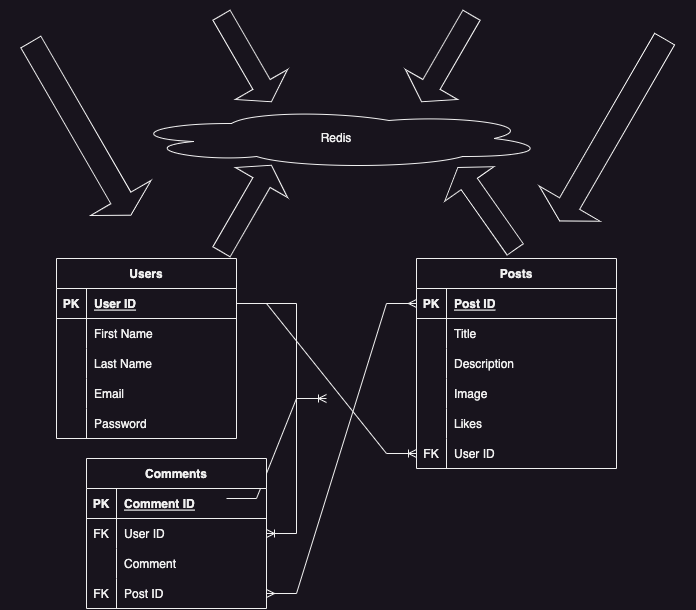

The diagram above was exported from draw.io. Its source (the exported page's mxGraphModel, read from the mxfile embedded in the PNG):
<mxGraphModel dx="954" dy="1760" grid="1" gridSize="10" guides="1" tooltips="1" connect="1" arrows="1" fold="1" page="1" pageScale="1" pageWidth="827" pageHeight="1169" math="0" shadow="0">
  <root>
    <mxCell id="0" />
    <mxCell id="1" parent="0" />
    <mxCell id="BM7Xf4lufg7W3xcb4uvc-2" value="Users" style="shape=table;startSize=30;container=1;collapsible=1;childLayout=tableLayout;fixedRows=1;rowLines=0;fontStyle=1;align=center;resizeLast=1;" parent="1" vertex="1">
      <mxGeometry x="80" y="120" width="180" height="180" as="geometry" />
    </mxCell>
    <mxCell id="BM7Xf4lufg7W3xcb4uvc-3" value="" style="shape=tableRow;horizontal=0;startSize=0;swimlaneHead=0;swimlaneBody=0;fillColor=none;collapsible=0;dropTarget=0;points=[[0,0.5],[1,0.5]];portConstraint=eastwest;top=0;left=0;right=0;bottom=1;" parent="BM7Xf4lufg7W3xcb4uvc-2" vertex="1">
      <mxGeometry y="30" width="180" height="30" as="geometry" />
    </mxCell>
    <mxCell id="BM7Xf4lufg7W3xcb4uvc-4" value="PK" style="shape=partialRectangle;connectable=0;fillColor=none;top=0;left=0;bottom=0;right=0;fontStyle=1;overflow=hidden;" parent="BM7Xf4lufg7W3xcb4uvc-3" vertex="1">
      <mxGeometry width="30" height="30" as="geometry">
        <mxRectangle width="30" height="30" as="alternateBounds" />
      </mxGeometry>
    </mxCell>
    <mxCell id="BM7Xf4lufg7W3xcb4uvc-5" value="User ID" style="shape=partialRectangle;connectable=0;fillColor=none;top=0;left=0;bottom=0;right=0;align=left;spacingLeft=6;fontStyle=5;overflow=hidden;" parent="BM7Xf4lufg7W3xcb4uvc-3" vertex="1">
      <mxGeometry x="30" width="150" height="30" as="geometry">
        <mxRectangle width="150" height="30" as="alternateBounds" />
      </mxGeometry>
    </mxCell>
    <mxCell id="kL7RMLi5o0IGArqM5IVf-34" style="shape=tableRow;horizontal=0;startSize=0;swimlaneHead=0;swimlaneBody=0;fillColor=none;collapsible=0;dropTarget=0;points=[[0,0.5],[1,0.5]];portConstraint=eastwest;top=0;left=0;right=0;bottom=0;" parent="BM7Xf4lufg7W3xcb4uvc-2" vertex="1">
      <mxGeometry y="60" width="180" height="30" as="geometry" />
    </mxCell>
    <mxCell id="kL7RMLi5o0IGArqM5IVf-35" style="shape=partialRectangle;connectable=0;fillColor=none;top=0;left=0;bottom=0;right=0;editable=1;overflow=hidden;" parent="kL7RMLi5o0IGArqM5IVf-34" vertex="1">
      <mxGeometry width="30" height="30" as="geometry">
        <mxRectangle width="30" height="30" as="alternateBounds" />
      </mxGeometry>
    </mxCell>
    <mxCell id="kL7RMLi5o0IGArqM5IVf-36" value="First Name" style="shape=partialRectangle;connectable=0;fillColor=none;top=0;left=0;bottom=0;right=0;align=left;spacingLeft=6;overflow=hidden;" parent="kL7RMLi5o0IGArqM5IVf-34" vertex="1">
      <mxGeometry x="30" width="150" height="30" as="geometry">
        <mxRectangle width="150" height="30" as="alternateBounds" />
      </mxGeometry>
    </mxCell>
    <mxCell id="0oNAoyERTF2InjssJXBF-15" style="shape=tableRow;horizontal=0;startSize=0;swimlaneHead=0;swimlaneBody=0;fillColor=none;collapsible=0;dropTarget=0;points=[[0,0.5],[1,0.5]];portConstraint=eastwest;top=0;left=0;right=0;bottom=0;" parent="BM7Xf4lufg7W3xcb4uvc-2" vertex="1">
      <mxGeometry y="90" width="180" height="30" as="geometry" />
    </mxCell>
    <mxCell id="0oNAoyERTF2InjssJXBF-16" style="shape=partialRectangle;connectable=0;fillColor=none;top=0;left=0;bottom=0;right=0;editable=1;overflow=hidden;" parent="0oNAoyERTF2InjssJXBF-15" vertex="1">
      <mxGeometry width="30" height="30" as="geometry">
        <mxRectangle width="30" height="30" as="alternateBounds" />
      </mxGeometry>
    </mxCell>
    <mxCell id="0oNAoyERTF2InjssJXBF-17" value="Last Name" style="shape=partialRectangle;connectable=0;fillColor=none;top=0;left=0;bottom=0;right=0;align=left;spacingLeft=6;overflow=hidden;" parent="0oNAoyERTF2InjssJXBF-15" vertex="1">
      <mxGeometry x="30" width="150" height="30" as="geometry">
        <mxRectangle width="150" height="30" as="alternateBounds" />
      </mxGeometry>
    </mxCell>
    <mxCell id="0oNAoyERTF2InjssJXBF-18" style="shape=tableRow;horizontal=0;startSize=0;swimlaneHead=0;swimlaneBody=0;fillColor=none;collapsible=0;dropTarget=0;points=[[0,0.5],[1,0.5]];portConstraint=eastwest;top=0;left=0;right=0;bottom=0;" parent="BM7Xf4lufg7W3xcb4uvc-2" vertex="1">
      <mxGeometry y="120" width="180" height="30" as="geometry" />
    </mxCell>
    <mxCell id="0oNAoyERTF2InjssJXBF-19" style="shape=partialRectangle;connectable=0;fillColor=none;top=0;left=0;bottom=0;right=0;editable=1;overflow=hidden;" parent="0oNAoyERTF2InjssJXBF-18" vertex="1">
      <mxGeometry width="30" height="30" as="geometry">
        <mxRectangle width="30" height="30" as="alternateBounds" />
      </mxGeometry>
    </mxCell>
    <mxCell id="0oNAoyERTF2InjssJXBF-20" value="Email" style="shape=partialRectangle;connectable=0;fillColor=none;top=0;left=0;bottom=0;right=0;align=left;spacingLeft=6;overflow=hidden;" parent="0oNAoyERTF2InjssJXBF-18" vertex="1">
      <mxGeometry x="30" width="150" height="30" as="geometry">
        <mxRectangle width="150" height="30" as="alternateBounds" />
      </mxGeometry>
    </mxCell>
    <mxCell id="0oNAoyERTF2InjssJXBF-21" style="shape=tableRow;horizontal=0;startSize=0;swimlaneHead=0;swimlaneBody=0;fillColor=none;collapsible=0;dropTarget=0;points=[[0,0.5],[1,0.5]];portConstraint=eastwest;top=0;left=0;right=0;bottom=0;" parent="BM7Xf4lufg7W3xcb4uvc-2" vertex="1">
      <mxGeometry y="150" width="180" height="30" as="geometry" />
    </mxCell>
    <mxCell id="0oNAoyERTF2InjssJXBF-22" style="shape=partialRectangle;connectable=0;fillColor=none;top=0;left=0;bottom=0;right=0;editable=1;overflow=hidden;" parent="0oNAoyERTF2InjssJXBF-21" vertex="1">
      <mxGeometry width="30" height="30" as="geometry">
        <mxRectangle width="30" height="30" as="alternateBounds" />
      </mxGeometry>
    </mxCell>
    <mxCell id="0oNAoyERTF2InjssJXBF-23" value="Password" style="shape=partialRectangle;connectable=0;fillColor=none;top=0;left=0;bottom=0;right=0;align=left;spacingLeft=6;overflow=hidden;" parent="0oNAoyERTF2InjssJXBF-21" vertex="1">
      <mxGeometry x="30" width="150" height="30" as="geometry">
        <mxRectangle width="150" height="30" as="alternateBounds" />
      </mxGeometry>
    </mxCell>
    <mxCell id="kL7RMLi5o0IGArqM5IVf-7" value="Posts" style="shape=table;startSize=30;container=1;collapsible=1;childLayout=tableLayout;fixedRows=1;rowLines=0;fontStyle=1;align=center;resizeLast=1;" parent="1" vertex="1">
      <mxGeometry x="440" y="120" width="200" height="210" as="geometry" />
    </mxCell>
    <mxCell id="kL7RMLi5o0IGArqM5IVf-8" value="" style="shape=tableRow;horizontal=0;startSize=0;swimlaneHead=0;swimlaneBody=0;fillColor=none;collapsible=0;dropTarget=0;points=[[0,0.5],[1,0.5]];portConstraint=eastwest;top=0;left=0;right=0;bottom=1;" parent="kL7RMLi5o0IGArqM5IVf-7" vertex="1">
      <mxGeometry y="30" width="200" height="30" as="geometry" />
    </mxCell>
    <mxCell id="kL7RMLi5o0IGArqM5IVf-9" value="PK" style="shape=partialRectangle;connectable=0;fillColor=none;top=0;left=0;bottom=0;right=0;fontStyle=1;overflow=hidden;" parent="kL7RMLi5o0IGArqM5IVf-8" vertex="1">
      <mxGeometry width="30" height="30" as="geometry">
        <mxRectangle width="30" height="30" as="alternateBounds" />
      </mxGeometry>
    </mxCell>
    <mxCell id="kL7RMLi5o0IGArqM5IVf-10" value="Post ID" style="shape=partialRectangle;connectable=0;fillColor=none;top=0;left=0;bottom=0;right=0;align=left;spacingLeft=6;fontStyle=5;overflow=hidden;" parent="kL7RMLi5o0IGArqM5IVf-8" vertex="1">
      <mxGeometry x="30" width="170" height="30" as="geometry">
        <mxRectangle width="170" height="30" as="alternateBounds" />
      </mxGeometry>
    </mxCell>
    <mxCell id="kL7RMLi5o0IGArqM5IVf-14" value="" style="shape=tableRow;horizontal=0;startSize=0;swimlaneHead=0;swimlaneBody=0;fillColor=none;collapsible=0;dropTarget=0;points=[[0,0.5],[1,0.5]];portConstraint=eastwest;top=0;left=0;right=0;bottom=0;" parent="kL7RMLi5o0IGArqM5IVf-7" vertex="1">
      <mxGeometry y="60" width="200" height="30" as="geometry" />
    </mxCell>
    <mxCell id="kL7RMLi5o0IGArqM5IVf-15" value="" style="shape=partialRectangle;connectable=0;fillColor=none;top=0;left=0;bottom=0;right=0;editable=1;overflow=hidden;" parent="kL7RMLi5o0IGArqM5IVf-14" vertex="1">
      <mxGeometry width="30" height="30" as="geometry">
        <mxRectangle width="30" height="30" as="alternateBounds" />
      </mxGeometry>
    </mxCell>
    <mxCell id="kL7RMLi5o0IGArqM5IVf-16" value="Title" style="shape=partialRectangle;connectable=0;fillColor=none;top=0;left=0;bottom=0;right=0;align=left;spacingLeft=6;overflow=hidden;" parent="kL7RMLi5o0IGArqM5IVf-14" vertex="1">
      <mxGeometry x="30" width="170" height="30" as="geometry">
        <mxRectangle width="170" height="30" as="alternateBounds" />
      </mxGeometry>
    </mxCell>
    <mxCell id="kL7RMLi5o0IGArqM5IVf-37" style="shape=tableRow;horizontal=0;startSize=0;swimlaneHead=0;swimlaneBody=0;fillColor=none;collapsible=0;dropTarget=0;points=[[0,0.5],[1,0.5]];portConstraint=eastwest;top=0;left=0;right=0;bottom=0;" parent="kL7RMLi5o0IGArqM5IVf-7" vertex="1">
      <mxGeometry y="90" width="200" height="30" as="geometry" />
    </mxCell>
    <mxCell id="kL7RMLi5o0IGArqM5IVf-38" style="shape=partialRectangle;connectable=0;fillColor=none;top=0;left=0;bottom=0;right=0;editable=1;overflow=hidden;" parent="kL7RMLi5o0IGArqM5IVf-37" vertex="1">
      <mxGeometry width="30" height="30" as="geometry">
        <mxRectangle width="30" height="30" as="alternateBounds" />
      </mxGeometry>
    </mxCell>
    <mxCell id="kL7RMLi5o0IGArqM5IVf-39" value="Description" style="shape=partialRectangle;connectable=0;fillColor=none;top=0;left=0;bottom=0;right=0;align=left;spacingLeft=6;overflow=hidden;" parent="kL7RMLi5o0IGArqM5IVf-37" vertex="1">
      <mxGeometry x="30" width="170" height="30" as="geometry">
        <mxRectangle width="170" height="30" as="alternateBounds" />
      </mxGeometry>
    </mxCell>
    <mxCell id="kL7RMLi5o0IGArqM5IVf-17" value="" style="shape=tableRow;horizontal=0;startSize=0;swimlaneHead=0;swimlaneBody=0;fillColor=none;collapsible=0;dropTarget=0;points=[[0,0.5],[1,0.5]];portConstraint=eastwest;top=0;left=0;right=0;bottom=0;" parent="kL7RMLi5o0IGArqM5IVf-7" vertex="1">
      <mxGeometry y="120" width="200" height="30" as="geometry" />
    </mxCell>
    <mxCell id="kL7RMLi5o0IGArqM5IVf-18" value="" style="shape=partialRectangle;connectable=0;fillColor=none;top=0;left=0;bottom=0;right=0;editable=1;overflow=hidden;" parent="kL7RMLi5o0IGArqM5IVf-17" vertex="1">
      <mxGeometry width="30" height="30" as="geometry">
        <mxRectangle width="30" height="30" as="alternateBounds" />
      </mxGeometry>
    </mxCell>
    <mxCell id="kL7RMLi5o0IGArqM5IVf-19" value="Image" style="shape=partialRectangle;connectable=0;fillColor=none;top=0;left=0;bottom=0;right=0;align=left;spacingLeft=6;overflow=hidden;" parent="kL7RMLi5o0IGArqM5IVf-17" vertex="1">
      <mxGeometry x="30" width="170" height="30" as="geometry">
        <mxRectangle width="170" height="30" as="alternateBounds" />
      </mxGeometry>
    </mxCell>
    <mxCell id="kL7RMLi5o0IGArqM5IVf-21" style="shape=tableRow;horizontal=0;startSize=0;swimlaneHead=0;swimlaneBody=0;fillColor=none;collapsible=0;dropTarget=0;points=[[0,0.5],[1,0.5]];portConstraint=eastwest;top=0;left=0;right=0;bottom=0;" parent="kL7RMLi5o0IGArqM5IVf-7" vertex="1">
      <mxGeometry y="150" width="200" height="30" as="geometry" />
    </mxCell>
    <mxCell id="kL7RMLi5o0IGArqM5IVf-22" style="shape=partialRectangle;connectable=0;fillColor=none;top=0;left=0;bottom=0;right=0;editable=1;overflow=hidden;" parent="kL7RMLi5o0IGArqM5IVf-21" vertex="1">
      <mxGeometry width="30" height="30" as="geometry">
        <mxRectangle width="30" height="30" as="alternateBounds" />
      </mxGeometry>
    </mxCell>
    <mxCell id="kL7RMLi5o0IGArqM5IVf-23" value="Likes" style="shape=partialRectangle;connectable=0;fillColor=none;top=0;left=0;bottom=0;right=0;align=left;spacingLeft=6;overflow=hidden;" parent="kL7RMLi5o0IGArqM5IVf-21" vertex="1">
      <mxGeometry x="30" width="170" height="30" as="geometry">
        <mxRectangle width="170" height="30" as="alternateBounds" />
      </mxGeometry>
    </mxCell>
    <mxCell id="kL7RMLi5o0IGArqM5IVf-40" style="shape=tableRow;horizontal=0;startSize=0;swimlaneHead=0;swimlaneBody=0;fillColor=none;collapsible=0;dropTarget=0;points=[[0,0.5],[1,0.5]];portConstraint=eastwest;top=0;left=0;right=0;bottom=0;" parent="kL7RMLi5o0IGArqM5IVf-7" vertex="1">
      <mxGeometry y="180" width="200" height="30" as="geometry" />
    </mxCell>
    <mxCell id="kL7RMLi5o0IGArqM5IVf-41" value="FK" style="shape=partialRectangle;connectable=0;fillColor=none;top=0;left=0;bottom=0;right=0;editable=1;overflow=hidden;" parent="kL7RMLi5o0IGArqM5IVf-40" vertex="1">
      <mxGeometry width="30" height="30" as="geometry">
        <mxRectangle width="30" height="30" as="alternateBounds" />
      </mxGeometry>
    </mxCell>
    <mxCell id="kL7RMLi5o0IGArqM5IVf-42" value="User ID" style="shape=partialRectangle;connectable=0;fillColor=none;top=0;left=0;bottom=0;right=0;align=left;spacingLeft=6;overflow=hidden;" parent="kL7RMLi5o0IGArqM5IVf-40" vertex="1">
      <mxGeometry x="30" width="170" height="30" as="geometry">
        <mxRectangle width="170" height="30" as="alternateBounds" />
      </mxGeometry>
    </mxCell>
    <mxCell id="kL7RMLi5o0IGArqM5IVf-28" value="" style="edgeStyle=entityRelationEdgeStyle;fontSize=12;html=1;endArrow=ERoneToMany;rounded=0;exitX=1.011;exitY=0.733;exitDx=0;exitDy=0;exitPerimeter=0;" parent="1" edge="1">
      <mxGeometry width="100" height="100" relative="1" as="geometry">
        <mxPoint x="250" y="360" as="sourcePoint" />
        <mxPoint x="350" y="260" as="targetPoint" />
      </mxGeometry>
    </mxCell>
    <mxCell id="kL7RMLi5o0IGArqM5IVf-33" value="" style="edgeStyle=entityRelationEdgeStyle;fontSize=12;html=1;endArrow=ERoneToMany;rounded=0;entryX=0;entryY=0.5;entryDx=0;entryDy=0;exitX=1;exitY=0.5;exitDx=0;exitDy=0;" parent="1" source="BM7Xf4lufg7W3xcb4uvc-3" target="kL7RMLi5o0IGArqM5IVf-40" edge="1">
      <mxGeometry width="100" height="100" relative="1" as="geometry">
        <mxPoint x="260" y="220" as="sourcePoint" />
        <mxPoint x="360" y="120" as="targetPoint" />
      </mxGeometry>
    </mxCell>
    <mxCell id="kL7RMLi5o0IGArqM5IVf-43" value="Comments" style="shape=table;startSize=30;container=1;collapsible=1;childLayout=tableLayout;fixedRows=1;rowLines=0;fontStyle=1;align=center;resizeLast=1;" parent="1" vertex="1">
      <mxGeometry x="110" y="320" width="180" height="150" as="geometry" />
    </mxCell>
    <mxCell id="kL7RMLi5o0IGArqM5IVf-44" value="" style="shape=tableRow;horizontal=0;startSize=0;swimlaneHead=0;swimlaneBody=0;fillColor=none;collapsible=0;dropTarget=0;points=[[0,0.5],[1,0.5]];portConstraint=eastwest;top=0;left=0;right=0;bottom=1;" parent="kL7RMLi5o0IGArqM5IVf-43" vertex="1">
      <mxGeometry y="30" width="180" height="30" as="geometry" />
    </mxCell>
    <mxCell id="kL7RMLi5o0IGArqM5IVf-45" value="PK" style="shape=partialRectangle;connectable=0;fillColor=none;top=0;left=0;bottom=0;right=0;fontStyle=1;overflow=hidden;" parent="kL7RMLi5o0IGArqM5IVf-44" vertex="1">
      <mxGeometry width="30" height="30" as="geometry">
        <mxRectangle width="30" height="30" as="alternateBounds" />
      </mxGeometry>
    </mxCell>
    <mxCell id="kL7RMLi5o0IGArqM5IVf-46" value="Comment ID" style="shape=partialRectangle;connectable=0;fillColor=none;top=0;left=0;bottom=0;right=0;align=left;spacingLeft=6;fontStyle=5;overflow=hidden;" parent="kL7RMLi5o0IGArqM5IVf-44" vertex="1">
      <mxGeometry x="30" width="150" height="30" as="geometry">
        <mxRectangle width="150" height="30" as="alternateBounds" />
      </mxGeometry>
    </mxCell>
    <mxCell id="kL7RMLi5o0IGArqM5IVf-47" value="" style="shape=tableRow;horizontal=0;startSize=0;swimlaneHead=0;swimlaneBody=0;fillColor=none;collapsible=0;dropTarget=0;points=[[0,0.5],[1,0.5]];portConstraint=eastwest;top=0;left=0;right=0;bottom=0;" parent="kL7RMLi5o0IGArqM5IVf-43" vertex="1">
      <mxGeometry y="60" width="180" height="30" as="geometry" />
    </mxCell>
    <mxCell id="kL7RMLi5o0IGArqM5IVf-48" value="FK" style="shape=partialRectangle;connectable=0;fillColor=none;top=0;left=0;bottom=0;right=0;editable=1;overflow=hidden;" parent="kL7RMLi5o0IGArqM5IVf-47" vertex="1">
      <mxGeometry width="30" height="30" as="geometry">
        <mxRectangle width="30" height="30" as="alternateBounds" />
      </mxGeometry>
    </mxCell>
    <mxCell id="kL7RMLi5o0IGArqM5IVf-49" value="User ID" style="shape=partialRectangle;connectable=0;fillColor=none;top=0;left=0;bottom=0;right=0;align=left;spacingLeft=6;overflow=hidden;" parent="kL7RMLi5o0IGArqM5IVf-47" vertex="1">
      <mxGeometry x="30" width="150" height="30" as="geometry">
        <mxRectangle width="150" height="30" as="alternateBounds" />
      </mxGeometry>
    </mxCell>
    <mxCell id="0oNAoyERTF2InjssJXBF-9" style="shape=tableRow;horizontal=0;startSize=0;swimlaneHead=0;swimlaneBody=0;fillColor=none;collapsible=0;dropTarget=0;points=[[0,0.5],[1,0.5]];portConstraint=eastwest;top=0;left=0;right=0;bottom=0;" parent="kL7RMLi5o0IGArqM5IVf-43" vertex="1">
      <mxGeometry y="90" width="180" height="30" as="geometry" />
    </mxCell>
    <mxCell id="0oNAoyERTF2InjssJXBF-10" style="shape=partialRectangle;connectable=0;fillColor=none;top=0;left=0;bottom=0;right=0;editable=1;overflow=hidden;" parent="0oNAoyERTF2InjssJXBF-9" vertex="1">
      <mxGeometry width="30" height="30" as="geometry">
        <mxRectangle width="30" height="30" as="alternateBounds" />
      </mxGeometry>
    </mxCell>
    <mxCell id="0oNAoyERTF2InjssJXBF-11" value="Comment" style="shape=partialRectangle;connectable=0;fillColor=none;top=0;left=0;bottom=0;right=0;align=left;spacingLeft=6;overflow=hidden;" parent="0oNAoyERTF2InjssJXBF-9" vertex="1">
      <mxGeometry x="30" width="150" height="30" as="geometry">
        <mxRectangle width="150" height="30" as="alternateBounds" />
      </mxGeometry>
    </mxCell>
    <mxCell id="0oNAoyERTF2InjssJXBF-12" style="shape=tableRow;horizontal=0;startSize=0;swimlaneHead=0;swimlaneBody=0;fillColor=none;collapsible=0;dropTarget=0;points=[[0,0.5],[1,0.5]];portConstraint=eastwest;top=0;left=0;right=0;bottom=0;" parent="kL7RMLi5o0IGArqM5IVf-43" vertex="1">
      <mxGeometry y="120" width="180" height="30" as="geometry" />
    </mxCell>
    <mxCell id="0oNAoyERTF2InjssJXBF-13" value="FK" style="shape=partialRectangle;connectable=0;fillColor=none;top=0;left=0;bottom=0;right=0;editable=1;overflow=hidden;" parent="0oNAoyERTF2InjssJXBF-12" vertex="1">
      <mxGeometry width="30" height="30" as="geometry">
        <mxRectangle width="30" height="30" as="alternateBounds" />
      </mxGeometry>
    </mxCell>
    <mxCell id="0oNAoyERTF2InjssJXBF-14" value="Post ID" style="shape=partialRectangle;connectable=0;fillColor=none;top=0;left=0;bottom=0;right=0;align=left;spacingLeft=6;overflow=hidden;" parent="0oNAoyERTF2InjssJXBF-12" vertex="1">
      <mxGeometry x="30" width="150" height="30" as="geometry">
        <mxRectangle width="150" height="30" as="alternateBounds" />
      </mxGeometry>
    </mxCell>
    <mxCell id="0oNAoyERTF2InjssJXBF-5" value="" style="edgeStyle=entityRelationEdgeStyle;fontSize=12;html=1;endArrow=ERmany;startArrow=ERmany;rounded=0;entryX=0;entryY=0.5;entryDx=0;entryDy=0;exitX=1;exitY=0.5;exitDx=0;exitDy=0;" parent="1" source="0oNAoyERTF2InjssJXBF-12" target="kL7RMLi5o0IGArqM5IVf-8" edge="1">
      <mxGeometry width="100" height="100" relative="1" as="geometry">
        <mxPoint x="290" y="390" as="sourcePoint" />
        <mxPoint x="430" y="280" as="targetPoint" />
      </mxGeometry>
    </mxCell>
    <mxCell id="0oNAoyERTF2InjssJXBF-24" value="" style="edgeStyle=entityRelationEdgeStyle;fontSize=12;html=1;endArrow=ERoneToMany;rounded=0;exitX=1;exitY=0.5;exitDx=0;exitDy=0;" parent="1" source="BM7Xf4lufg7W3xcb4uvc-3" target="kL7RMLi5o0IGArqM5IVf-47" edge="1">
      <mxGeometry width="100" height="100" relative="1" as="geometry">
        <mxPoint x="420" y="480" as="sourcePoint" />
        <mxPoint x="520" y="380" as="targetPoint" />
      </mxGeometry>
    </mxCell>
    <mxCell id="0oNAoyERTF2InjssJXBF-25" value="Redis" style="ellipse;shape=cloud;whiteSpace=wrap;html=1;align=center;" parent="1" vertex="1">
      <mxGeometry x="150" y="-30" width="420" height="60" as="geometry" />
    </mxCell>
    <mxCell id="0oNAoyERTF2InjssJXBF-31" value="" style="html=1;shadow=0;dashed=0;align=center;verticalAlign=middle;shape=mxgraph.arrows2.arrow;dy=0.67;dx=20;notch=0;rotation=60;" parent="1" vertex="1">
      <mxGeometry x="220" y="-110" width="100" height="60" as="geometry" />
    </mxCell>
    <mxCell id="0oNAoyERTF2InjssJXBF-32" value="" style="html=1;shadow=0;dashed=0;align=center;verticalAlign=middle;shape=mxgraph.arrows2.arrow;dy=0.67;dx=20;notch=0;rotation=120;" parent="1" vertex="1">
      <mxGeometry x="420" y="-110" width="100" height="60" as="geometry" />
    </mxCell>
    <mxCell id="0oNAoyERTF2InjssJXBF-33" value="" style="html=1;shadow=0;dashed=0;align=center;verticalAlign=middle;shape=mxgraph.arrows2.arrow;dy=0.67;dx=20;notch=0;rotation=60;" parent="1" vertex="1">
      <mxGeometry x="4.33" y="-44.82" width="200" height="70" as="geometry" />
    </mxCell>
    <mxCell id="0oNAoyERTF2InjssJXBF-34" value="" style="html=1;shadow=0;dashed=0;align=center;verticalAlign=middle;shape=mxgraph.arrows2.arrow;dy=0.67;dx=20;notch=0;rotation=120;" parent="1" vertex="1">
      <mxGeometry x="530.67" y="-43.48" width="210" height="70" as="geometry" />
    </mxCell>
    <mxCell id="0oNAoyERTF2InjssJXBF-35" value="" style="html=1;shadow=0;dashed=0;align=center;verticalAlign=middle;shape=mxgraph.arrows2.arrow;dy=0.67;dx=20;notch=0;rotation=-125;" parent="1" vertex="1">
      <mxGeometry x="460" y="40" width="100" height="60" as="geometry" />
    </mxCell>
    <mxCell id="0oNAoyERTF2InjssJXBF-36" value="" style="html=1;shadow=0;dashed=0;align=center;verticalAlign=middle;shape=mxgraph.arrows2.arrow;dy=0.67;dx=20;notch=0;rotation=-60;" parent="1" vertex="1">
      <mxGeometry x="220" y="40" width="100" height="60" as="geometry" />
    </mxCell>
  </root>
</mxGraphModel>